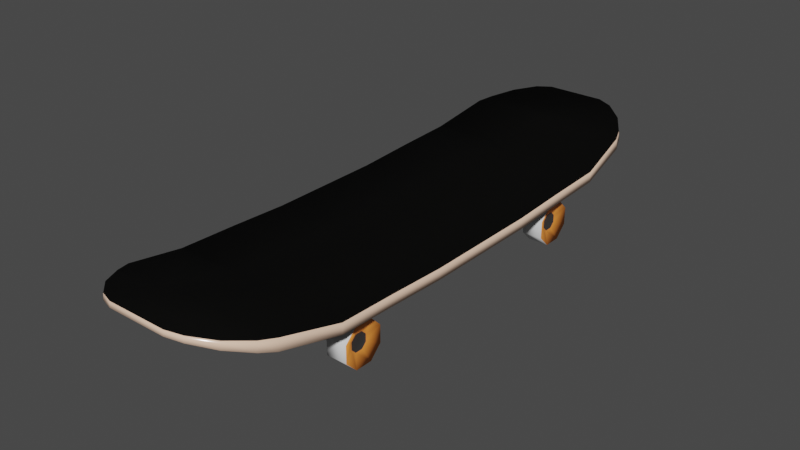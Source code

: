 # Source: Skateboard.blend  (saved by Blender 2.82.7; exported with 4.5.12 LTS)
import bpy
from mathutils import Matrix  # noqa: F401  (used for matrix-valued properties, if any)

bpy.ops.wm.read_factory_settings(use_empty=True)
scene = bpy.context.scene
scene.name = 'Scene'

# ---- collections
col_skateboard = bpy.data.collections.new('SkateBoard'); scene.collection.children.link(col_skateboard)

# ---- materials (node trees are filled in below, after node groups)
mat_material_004 = bpy.data.materials.new('Material.004')
mat_material_004.use_transparent_shadow = False
mat_material_005 = bpy.data.materials.new('Material.005')
mat_material_005.use_transparent_shadow = False
mat_material_006 = bpy.data.materials.new('Material.006')
mat_material_006.use_transparent_shadow = False
mat_material = bpy.data.materials.new('Material')
mat_material.alpha_threshold = 0.0
mat_material.use_transparent_shadow = False
mat_material.line_color = (0.0, 0.0, 0.0, 1.0)
mat_material_002 = bpy.data.materials.new('Material.002')
mat_material_002.use_transparent_shadow = False
mat_material_003 = bpy.data.materials.new('Material.003')
mat_material_003.use_transparent_shadow = False

# ---- material node trees
mat_material_004.use_nodes = True; mat_material_004.node_tree.nodes.clear()
_N = mat_material_004.node_tree.nodes; _L = mat_material_004.node_tree.links
n0 = _N.new('ShaderNodeOutputMaterial'); n0.name = 'Material Output'; n0.location = (300, 300)
n1 = _N.new('ShaderNodeBsdfPrincipled'); n1.name = 'Principled BSDF'; n1.location = (10, 300)
n1.distribution = 'GGX'
n1.subsurface_method = 'BURLEY'
n1.inputs[2].default_value = 0.3211
n1.inputs[3].default_value = 1.45
n1.inputs[27].default_value = (0.0, 0.0, 0.0, 1.0)
n1.inputs[28].default_value = 1.0
_L.new(n1.outputs[0], n0.inputs[0])
n0.is_active_output = True
mat_material_005.use_nodes = True; mat_material_005.node_tree.nodes.clear()
_N = mat_material_005.node_tree.nodes; _L = mat_material_005.node_tree.links
n0 = _N.new('ShaderNodeOutputMaterial'); n0.name = 'Material Output'; n0.location = (300, 300)
n1 = _N.new('ShaderNodeBsdfPrincipled'); n1.name = 'Principled BSDF'; n1.location = (10, 300)
n1.distribution = 'GGX'
n1.subsurface_method = 'BURLEY'
n1.inputs[0].default_value = (0.1788, 0.1788, 0.1788, 1.0)
n1.inputs[1].default_value = 1.0
n1.inputs[2].default_value = 0.6009
n1.inputs[3].default_value = 1.45
n1.inputs[27].default_value = (0.0, 0.0, 0.0, 1.0)
n1.inputs[28].default_value = 1.0
_L.new(n1.outputs[0], n0.inputs[0])
n0.is_active_output = True
mat_material_006.use_nodes = True; mat_material_006.node_tree.nodes.clear()
_N = mat_material_006.node_tree.nodes; _L = mat_material_006.node_tree.links
n0 = _N.new('ShaderNodeOutputMaterial'); n0.name = 'Material Output'; n0.location = (300, 300)
n1 = _N.new('ShaderNodeBsdfPrincipled'); n1.name = 'Principled BSDF'; n1.location = (10, 300)
n1.distribution = 'GGX'
n1.subsurface_method = 'BURLEY'
n1.inputs[0].default_value = (1.0, 0.3005, 0.04945, 1.0)
n1.inputs[2].default_value = 0.3211
n1.inputs[3].default_value = 1.45
n1.inputs[27].default_value = (0.0, 0.0, 0.0, 1.0)
n1.inputs[28].default_value = 1.0
_L.new(n1.outputs[0], n0.inputs[0])
n0.is_active_output = True
mat_material.use_nodes = True; mat_material.node_tree.nodes.clear()
_N = mat_material.node_tree.nodes; _L = mat_material.node_tree.links
n0 = _N.new('ShaderNodeOutputMaterial'); n0.name = 'Material Output'; n0.location = (300, 300)
n1 = _N.new('ShaderNodeBsdfPrincipled'); n1.name = 'Principled BSDF'; n1.location = (10, 300)
n1.distribution = 'GGX'
n1.subsurface_method = 'BURLEY'
n1.inputs[0].default_value = (0.002897, 0.002838, 0.002612, 1.0)
n1.inputs[2].default_value = 0.822
n1.inputs[3].default_value = 1.45
n1.inputs[13].default_value = 0.5963
n1.inputs[14].default_value = (0.03949, 0.03943, 0.03921, 1.0)
n1.inputs[27].default_value = (0.0, 0.0, 0.0, 1.0)
n1.inputs[28].default_value = 1.0
_L.new(n1.outputs[0], n0.inputs[0])
n0.is_active_output = True
mat_material_002.use_nodes = True; mat_material_002.node_tree.nodes.clear()
_N = mat_material_002.node_tree.nodes; _L = mat_material_002.node_tree.links
n0 = _N.new('ShaderNodeOutputMaterial'); n0.name = 'Material Output'; n0.location = (300, 300)
n1 = _N.new('ShaderNodeBsdfPrincipled'); n1.name = 'Principled BSDF'; n1.location = (10, 300)
n1.distribution = 'GGX'
n1.subsurface_method = 'BURLEY'
n1.inputs[0].default_value = (1.0, 0.6785, 0.4946, 1.0)
n1.inputs[2].default_value = 0.2064
n1.inputs[3].default_value = 1.45
n1.inputs[13].default_value = 1.0
n1.inputs[27].default_value = (0.0, 0.0, 0.0, 1.0)
n1.inputs[28].default_value = 1.0
_L.new(n1.outputs[0], n0.inputs[0])
n0.is_active_output = True
mat_material_003.use_nodes = True; mat_material_003.node_tree.nodes.clear()
_N = mat_material_003.node_tree.nodes; _L = mat_material_003.node_tree.links
n0 = _N.new('ShaderNodeOutputMaterial'); n0.name = 'Material Output'; n0.location = (300, 300)
n1 = _N.new('ShaderNodeBsdfPrincipled'); n1.name = 'Principled BSDF'; n1.location = (10, 300)
n1.distribution = 'GGX'
n1.subsurface_method = 'BURLEY'
n1.inputs[1].default_value = 1.0
n1.inputs[2].default_value = 0.344
n1.inputs[3].default_value = 1.45
n1.inputs[13].default_value = 0.0
n1.inputs[27].default_value = (0.0, 0.0, 0.0, 1.0)
n1.inputs[28].default_value = 1.0
_L.new(n1.outputs[0], n0.inputs[0])
n0.is_active_output = True

# ---- world
world_world = bpy.data.worlds.new('World'); scene.world = world_world
world_world.use_nodes = True; world_world.node_tree.nodes.clear()
_N = world_world.node_tree.nodes; _L = world_world.node_tree.links
n0 = _N.new('ShaderNodeOutputWorld'); n0.name = 'World Output'; n0.location = (300, 300)
n1 = _N.new('ShaderNodeBackground'); n1.name = 'Background'; n1.location = (10, 300)
n1.inputs[0].default_value = (0.05359, 0.05359, 0.05359, 1.0)
_L.new(n1.outputs[0], n0.inputs[0])
n0.is_active_output = True
world_world.color = (0.05088, 0.05088, 0.05088)
world_world.use_sun_shadow = False
world_world.sun_shadow_jitter_overblur = 0.0

# ---- meshes
me_cube_003 = bpy.data.meshes.new('Cube.003')
me_cube_003.from_pydata([(-0.5983, -0.3538, -1.109), (-0.5983, -0.4705, -1.226), (-0.5983, -0.06579, -1.226), (-0.5983, -0.1825, -1.109), (-0.5983, -0.4705, -1.397), (-0.5983, -0.3538, -1.514), (-0.5983, -0.1825, -1.514), (-0.5983, -0.06579, -1.397), (-0.7523, -0.3522, -1.275), (-0.8024, -0.4705, -1.226), (-0.7523, -0.3048, -1.227), (-0.8024, -0.3538, -1.109), (-0.7523, -0.2315, -1.227), (-0.8024, -0.1825, -1.109), (-0.7523, -0.184, -1.275), (-0.8024, -0.06579, -1.226), (-0.7523, -0.3048, -1.395), (-0.8024, -0.3538, -1.514), (-0.7523, -0.3522, -1.348), (-0.8024, -0.4705, -1.397), (-0.7523, -0.184, -1.348), (-0.8024, -0.06579, -1.397), (-0.7523, -0.2315, -1.395), (-0.8024, -0.1825, -1.514), (0.5983, -0.3538, -1.109), (0.5983, -0.4705, -1.226), (0.5983, -0.06579, -1.226), (0.5983, -0.1825, -1.109), (0.5983, -0.4705, -1.397), (0.5983, -0.3538, -1.514), (0.5983, -0.1825, -1.514), (0.5983, -0.06579, -1.397), (0.7523, -0.3522, -1.275), (0.8024, -0.4705, -1.226), (0.7523, -0.3048, -1.227), (0.8024, -0.3538, -1.109), (0.7523, -0.2315, -1.227), (0.8024, -0.1825, -1.109), (0.7523, -0.184, -1.275), (0.8024, -0.06579, -1.226), (0.7523, -0.3048, -1.395), (0.8024, -0.3538, -1.514), (0.7523, -0.3522, -1.348), (0.8024, -0.4705, -1.397), (0.7523, -0.184, -1.348), (0.8024, -0.06579, -1.397), (0.7523, -0.2315, -1.395), (0.8024, -0.1825, -1.514), (-0.02848, 0.01404, 1.752), (-0.02848, 0.001764, 1.167), (-0.02848, -0.01676, 0.5831), (-0.02848, -0.01676, -0.001165), (-0.02848, -0.01676, -0.5854), (-0.02848, 0.001755, -1.17), (-0.02848, 0.01403, -1.754), (-0.02726, 0.1526, -2.354), (-0.8431, 0.1596, -2.354), (-0.907, 0.0297, -1.754), (-0.907, 0.009358, -1.17), (-0.907, -0.01676, -0.5854), (-0.907, -0.01676, -0.001165), (-0.907, -0.01676, 0.5831), (-0.907, 0.009366, 1.167), (-0.907, 0.02971, 1.752), (-0.8439, 0.159, 2.352), (0.8377, 0.2698, -2.34), (0.907, 0.1388, -1.754), (0.907, 0.1196, -1.17), (0.907, 0.09295, -0.5854), (0.907, 0.09295, -0.001166), (0.907, 0.09295, 0.5831), (0.907, 0.1196, 1.167), (0.907, 0.1389, 1.752), (0.8385, 0.2692, 2.338), (-0.8385, 0.2692, 2.338), (-0.907, 0.1389, 1.752), (-0.907, 0.1196, 1.167), (-0.907, 0.09295, 0.5831), (-0.907, 0.09295, -0.001166), (-0.907, 0.09295, -0.5854), (-0.907, 0.1196, -1.17), (-0.907, 0.1388, -1.754), (-0.8377, 0.2698, -2.34), (0.8439, 0.159, 2.352), (0.907, 0.02971, 1.752), (0.907, 0.009366, 1.167), (0.907, -0.01676, 0.5831), (0.907, -0.01676, -0.001165), (0.907, -0.01676, -0.5854), (0.907, 0.009358, -1.17), (0.907, 0.0297, -1.754), (0.8431, 0.1596, -2.354), (0.7809, 0.2938, -2.485), (0.298, 0.3958, -2.909), (0.6405, 0.3402, -2.697), (0.4508, 0.3809, -2.853), (0.298, 0.3416, -2.916), (0.7854, 0.1979, -2.497), (0.4509, 0.321, -2.86), (0.6417, 0.2648, -2.707), (0.298, 0.3959, 2.909), (0.7809, 0.2936, 2.485), (0.4508, 0.381, 2.853), (0.6405, 0.3403, 2.697), (0.7853, 0.1979, 2.497), (0.298, 0.3417, 2.916), (0.6417, 0.2649, 2.707), (0.4509, 0.3211, 2.86), (-0.298, 0.3958, -2.909), (-0.7809, 0.2938, -2.485), (-0.4508, 0.3809, -2.853), (-0.6405, 0.3402, -2.697), (-0.7854, 0.1979, -2.497), (-0.298, 0.3416, -2.916), (-0.6417, 0.2648, -2.707), (-0.4509, 0.321, -2.86), (-0.7809, 0.2936, 2.485), (-0.298, 0.3959, 2.909), (-0.6405, 0.3403, 2.697), (-0.4508, 0.381, 2.853), (-0.298, 0.3417, 2.916), (-0.7853, 0.1979, 2.497), (-0.4509, 0.3211, 2.86), (-0.6417, 0.2649, 2.707), (-0.02728, 0.1521, 2.352), (-0.1902, -0.3335, -1.025), (-0.3156, -0.3542, -1.213), (-0.1902, -0.09759, -1.025), (-0.3156, -0.1899, -1.213), (-0.4041, -0.3542, -1.378), (-0.1902, -0.3335, -1.374), (-0.1902, -0.09759, -1.374), (-0.4041, -0.1899, -1.378), (0.3156, -0.3542, -1.213), (0.1902, -0.3335, -1.025), (0.1902, -0.09759, -1.025), (0.3156, -0.1899, -1.213), (0.4041, -0.3542, -1.378), (0.1902, -0.3335, -1.374), (0.4041, -0.1899, -1.378), (0.1902, -0.09759, -1.374), (0.6567, -0.1899, -1.378), (0.6567, -0.3542, -1.378), (0.6567, -0.3542, -1.213), (0.6567, -0.1899, -1.213), (-0.6567, -0.3542, -1.213), (-0.6567, -0.3542, -1.378), (-0.6567, -0.1899, -1.213), (-0.6567, -0.1899, -1.378), (-0.4034, -0.007479, -0.9621), (-0.4034, -0.007481, -1.437), (0.4034, -0.007481, -1.437), (0.4034, -0.007479, -0.9621), (-0.1902, -0.3335, 1.109), (-0.3156, -0.3542, 1.297), (-0.1902, -0.09758, 1.109), (-0.3156, -0.1899, 1.297), (-0.4041, -0.3542, 1.462), (-0.1902, -0.3335, 1.458), (-0.1902, -0.09758, 1.458), (-0.4041, -0.1899, 1.462), (0.3156, -0.3542, 1.297), (0.1902, -0.3335, 1.109), (0.1902, -0.09758, 1.109), (0.3156, -0.1899, 1.297), (0.4041, -0.3542, 1.462), (0.1902, -0.3335, 1.458), (0.4041, -0.1899, 1.462), (0.1902, -0.09758, 1.458), (0.6567, -0.1899, 1.462), (0.6567, -0.3542, 1.462), (0.6567, -0.3542, 1.297), (0.6567, -0.1899, 1.297), (-0.6567, -0.3542, 1.297), (-0.6567, -0.3542, 1.462), (-0.6567, -0.1899, 1.297), (-0.6567, -0.1899, 1.462), (-0.4034, -0.007472, 1.046), (-0.4034, -0.00747, 1.521), (0.4034, -0.00747, 1.521), (0.4034, -0.007472, 1.046), (-0.5983, -0.3537, 1.611), (-0.5983, -0.4704, 1.494), (-0.5983, -0.06578, 1.494), (-0.5983, -0.1825, 1.611), (-0.5983, -0.4704, 1.323), (-0.5983, -0.3538, 1.207), (-0.5983, -0.1825, 1.207), (-0.5983, -0.06578, 1.323), (-0.7523, -0.3522, 1.446), (-0.8024, -0.4704, 1.494), (-0.7523, -0.3048, 1.493), (-0.8024, -0.3537, 1.611), (-0.7523, -0.2314, 1.493), (-0.8024, -0.1825, 1.611), (-0.7523, -0.184, 1.446), (-0.8024, -0.06578, 1.494), (-0.7523, -0.3048, 1.325), (-0.8024, -0.3538, 1.207), (-0.7523, -0.3522, 1.372), (-0.8024, -0.4704, 1.323), (-0.7523, -0.184, 1.372), (-0.8024, -0.06578, 1.323), (-0.7523, -0.2314, 1.325), (-0.8024, -0.1825, 1.207), (0.5983, -0.3537, 1.611), (0.5983, -0.4704, 1.494), (0.5983, -0.06578, 1.494), (0.5983, -0.1825, 1.611), (0.5983, -0.4704, 1.323), (0.5983, -0.3538, 1.207), (0.5983, -0.1825, 1.207), (0.5983, -0.06578, 1.323), (0.7523, -0.3522, 1.446), (0.8024, -0.4704, 1.494), (0.7523, -0.3048, 1.493), (0.8024, -0.3537, 1.611), (0.7523, -0.2314, 1.493), (0.8024, -0.1825, 1.611), (0.7523, -0.184, 1.446), (0.8024, -0.06578, 1.494), (0.7523, -0.3048, 1.325), (0.8024, -0.3538, 1.207), (0.7523, -0.3522, 1.372), (0.8024, -0.4704, 1.323), (0.7523, -0.184, 1.372), (0.8024, -0.06578, 1.323), (0.7523, -0.2314, 1.325), (0.8024, -0.1825, 1.207)], [], [(2, 15, 13, 3), (7, 3, 1), (4, 19, 17, 5), (0, 3, 13, 11), (21, 7, 6, 23), (17, 23, 6, 5), (19, 4, 1, 9), (7, 21, 15, 2), (16, 18, 14), (18, 16, 17, 19), (22, 20, 21, 23), (10, 8, 9, 11), (14, 12, 13, 15), (8, 18, 19, 9), (11, 13, 12, 10), (15, 21, 20, 14), (23, 17, 16, 22), (9, 1, 0, 11), (26, 27, 37, 39), (29, 25, 27), (28, 29, 41, 43), (24, 35, 37, 27), (45, 47, 30, 31), (41, 29, 30, 47), (43, 33, 25, 28), (31, 26, 39, 45), (36, 34, 46), (42, 43, 41, 40), (46, 47, 45, 44), (34, 35, 33, 32), (38, 39, 37, 36), (32, 33, 43, 42), (35, 34, 36, 37), (39, 38, 44, 45), (47, 46, 40, 41), (33, 35, 24, 25), (1, 4, 5), (5, 6, 7), (7, 2, 3), (3, 0, 1), (1, 5, 7), (18, 8, 10), (10, 12, 18), (12, 14, 18), (14, 20, 22), (22, 16, 14), (29, 28, 25), (25, 24, 27), (27, 26, 29), (26, 31, 29), (31, 30, 29), (34, 32, 42), (42, 40, 34), (40, 46, 34), (46, 44, 38), (38, 36, 46), (123, 121, 124), (101, 100, 103), (121, 116, 74, 64), (56, 82, 109, 112), (105, 100, 117, 120), (92, 93, 109), (113, 108, 93, 96), (91, 65, 66, 90), (90, 66, 67, 89), (89, 67, 68, 88), (88, 68, 69, 87), (87, 69, 70, 86), (86, 70, 71, 85), (85, 71, 72, 84), (84, 72, 73, 83), (83, 73, 101, 104), (55, 91, 90, 54), (54, 90, 89, 53), (53, 89, 88, 52), (52, 88, 87, 51), (51, 87, 86, 50), (50, 86, 85, 49), (49, 85, 84, 48), (48, 84, 83, 124), (63, 48, 124, 64), (64, 74, 75, 63), (63, 75, 76, 62), (62, 76, 77, 61), (61, 77, 78, 60), (60, 78, 79, 59), (59, 79, 80, 58), (58, 80, 81, 57), (57, 81, 82, 56), (97, 91, 55), (68, 79, 78, 69), (69, 78, 77, 70), (92, 97, 99, 94), (94, 99, 98, 95), (95, 98, 96, 93), (120, 117, 119, 122), (122, 119, 118, 123), (123, 118, 116, 121), (100, 105, 107, 102), (102, 107, 106, 103), (103, 106, 104, 101), (108, 113, 115, 110), (110, 115, 114, 111), (111, 114, 112, 109), (97, 92, 65, 91), (62, 49, 48, 63), (61, 50, 49, 62), (60, 51, 50, 61), (59, 52, 51, 60), (58, 53, 52, 59), (57, 54, 53, 58), (56, 55, 54, 57), (72, 75, 74, 73), (67, 80, 79, 68), (65, 82, 81, 66), (70, 77, 76, 71), (80, 67, 66, 81), (72, 71, 76, 75), (121, 64, 124), (124, 83, 104), (104, 106, 124), (106, 107, 124), (107, 105, 124), (105, 120, 124), (120, 122, 124), (122, 123, 124), (109, 82, 65, 92), (116, 118, 117), (101, 116, 117), (118, 119, 117), (117, 100, 101), (100, 102, 103), (92, 94, 93), (94, 95, 93), (93, 108, 109), (108, 110, 111), (109, 108, 111), (56, 112, 55), (112, 114, 55), (114, 115, 55), (115, 113, 55), (113, 96, 55), (96, 98, 55), (98, 99, 55), (99, 97, 55), (74, 116, 101, 73), (134, 135, 127, 125), (133, 137, 142, 143), (131, 149, 150), (129, 126, 145, 146), (130, 131, 140, 138), (130, 125, 126, 129), (125, 127, 128, 126), (127, 131, 132, 128), (131, 130, 129, 132), (139, 137, 138, 140), (134, 138, 137, 133), (140, 135, 136, 139), (135, 134, 133, 136), (130, 138, 134, 125), (142, 141, 144, 143), (136, 133, 143, 144), (139, 136, 144, 141), (137, 139, 141, 142), (145, 147, 148, 146), (126, 128, 147, 145), (132, 129, 146, 148), (128, 132, 148, 147), (151, 150, 149, 152), (140, 131, 150, 151), (135, 140, 151, 152), (127, 135, 152, 149), (131, 127, 149), (162, 163, 155, 153), (161, 165, 170, 171), (159, 177, 178), (157, 154, 173, 174), (158, 159, 168, 166), (158, 153, 154, 157), (153, 155, 156, 154), (155, 159, 160, 156), (159, 158, 157, 160), (167, 165, 166, 168), (162, 166, 165, 161), (168, 163, 164, 167), (163, 162, 161, 164), (158, 166, 162, 153), (170, 169, 172, 171), (164, 161, 171, 172), (167, 164, 172, 169), (165, 167, 169, 170), (173, 175, 176, 174), (154, 156, 175, 173), (160, 157, 174, 176), (156, 160, 176, 175), (179, 178, 177, 180), (168, 159, 178, 179), (163, 168, 179, 180), (155, 163, 180, 177), (159, 155, 177), (183, 196, 194, 184), (188, 184, 182), (185, 200, 198, 186), (181, 184, 194, 192), (202, 188, 187, 204), (198, 204, 187, 186), (200, 185, 182, 190), (188, 202, 196, 183), (197, 199, 195), (199, 197, 198, 200), (203, 201, 202, 204), (191, 189, 190, 192), (195, 193, 194, 196), (189, 199, 200, 190), (192, 194, 193, 191), (196, 202, 201, 195), (204, 198, 197, 203), (190, 182, 181, 192), (207, 208, 218, 220), (210, 206, 208), (209, 210, 222, 224), (205, 216, 218, 208), (226, 228, 211, 212), (222, 210, 211, 228), (224, 214, 206, 209), (212, 207, 220, 226), (217, 215, 227), (223, 224, 222, 221), (227, 228, 226, 225), (215, 216, 214, 213), (219, 220, 218, 217), (213, 214, 224, 223), (216, 215, 217, 218), (220, 219, 225, 226), (228, 227, 221, 222), (214, 216, 205, 206), (182, 185, 186), (186, 187, 188), (188, 183, 184), (184, 181, 182), (182, 186, 188), (199, 189, 191), (191, 193, 199), (193, 195, 199), (195, 201, 203), (203, 197, 195), (210, 209, 206), (206, 205, 208), (208, 207, 210), (207, 212, 210), (212, 211, 210), (215, 213, 223), (223, 221, 215), (221, 227, 215), (227, 225, 219), (219, 217, 227)])
me_cube_003.polygons.foreach_set('use_smooth', [True] * 256)
me_cube_003.polygons.foreach_set('material_index', [0, 0, 0, 0, 0, 0, 0, 0, 1, 2, 2, 2, 2, 2, 2, 2, 2, 0, 0, 0, 0, 0, 0, 0, 0, 0, 1, 2, 2, 2, 2, 2, 2, 2, 2, 0, 0, 0, 0, 0, 0, 1, 1, 1, 1, 1, 0, 0, 0, 0, 0, 1, 1, 1, 1, 1, 3, 3, 4, 4, 4, 3, 4, 4, 4, 4, 4, 4, 4, 4, 4, 4, 3, 3, 3, 3, 3, 3, 3, 3, 3, 4, 4, 4, 4, 4, 4, 4, 4, 3, 3, 3, 4, 4, 4, 4, 4, 4, 4, 4, 4, 4, 4, 4, 4, 3, 3, 3, 3, 3, 3, 3, 3, 3, 3, 3, 3, 3, 3, 3, 3, 3, 3, 3, 3, 3, 3, 3, 3, 3, 3, 3, 3, 3, 3, 3, 3, 3, 3, 3, 3, 3, 3, 3, 3, 3, 5, 5, 5, 5, 5, 5, 5, 5, 5, 5, 5, 5, 5, 5, 5, 5, 5, 5, 5, 5, 5, 5, 5, 5, 5, 5, 5, 5, 5, 5, 5, 5, 5, 5, 5, 5, 5, 5, 5, 5, 5, 5, 5, 5, 5, 5, 5, 5, 5, 5, 5, 5, 5, 5, 0, 0, 0, 0, 0, 0, 0, 0, 1, 2, 2, 2, 2, 2, 2, 2, 2, 0, 0, 0, 0, 0, 0, 0, 0, 0, 1, 2, 2, 2, 2, 2, 2, 2, 2, 0, 0, 0, 0, 0, 0, 1, 1, 1, 1, 1, 0, 0, 0, 0, 0, 1, 1, 1, 1, 1])
_uv = me_cube_003.uv_layers.new(name='UVMap')
_uv.uv.foreach_set('vector', [0.625, 0.6779, 0.7509, 0.6779, 0.7509, 0.75, 0.625, 0.75, 0.625, 0.5721, 0.5529, 0.75, 0.375, 0.6779, 0.375, 0.5721, 0.2491, 0.5721, 0.2491, 0.5, 0.375, 0.5, 0.4471, 0.75, 0.5529, 0.75, 0.5529, 0.8759, 0.4471, 0.8759, 0.7509, 0.5721, 0.625, 0.5721, 0.625, 0.5, 0.7509, 0.5, 0.4471, 0.3741, 0.5529, 0.3741, 0.5529, 0.5, 0.4471, 0.5, 0.2491, 0.5721, 0.375, 0.5721, 0.375, 0.6779, 0.2491, 0.6779, 0.625, 0.5721, 0.7509, 0.5721, 0.7509, 0.6779, 0.625, 0.6779, 0.4773, 0.177, 0.448, 0.1477, 0.552, 0.1023, 0.448, 0.1477, 0.4773, 0.177, 0.4471, 0.25, 0.375, 0.1779, 0.5227, 0.177, 0.552, 0.1477, 0.625, 0.1779, 0.5529, 0.25, 0.4773, 0.07303, 0.448, 0.1023, 0.375, 0.07209, 0.4471, 0.0, 0.552, 0.1023, 0.5227, 0.07303, 0.5529, 0.0, 0.625, 0.07209, 0.448, 0.1023, 0.448, 0.1477, 0.375, 0.1779, 0.375, 0.07209, 0.4471, 0.8759, 0.5529, 0.8759, 0.5227, 1.0, 0.4773, 1.0, 0.7509, 0.6779, 0.7509, 0.5721, 0.875, 0.6023, 0.875, 0.6477, 0.5529, 0.3741, 0.4471, 0.3741, 0.4773, 0.177, 0.5227, 0.177, 0.2491, 0.6779, 0.375, 0.6779, 0.375, 0.75, 0.2491, 0.75, 0.625, 0.6779, 0.625, 0.75, 0.7509, 0.75, 0.7509, 0.6779, 0.4471, 0.5, 0.375, 0.6779, 0.5529, 0.75, 0.375, 0.5721, 0.375, 0.5, 0.2491, 0.5, 0.2491, 0.5721, 0.4471, 0.75, 0.4471, 0.8759, 0.5529, 0.8759, 0.5529, 0.75, 0.7509, 0.5721, 0.7509, 0.5, 0.625, 0.5, 0.625, 0.5721, 0.4471, 0.3741, 0.4471, 0.5, 0.5529, 0.5, 0.5529, 0.3741, 0.2491, 0.5721, 0.2491, 0.6779, 0.375, 0.6779, 0.375, 0.5721, 0.625, 0.5721, 0.625, 0.6779, 0.7509, 0.6779, 0.7509, 0.5721, 0.5227, 0.07303, 0.4773, 0.07303, 0.5227, 0.177, 0.448, 0.1477, 0.375, 0.1779, 0.4471, 0.25, 0.4773, 0.177, 0.5227, 0.177, 0.5529, 0.25, 0.625, 0.1779, 0.552, 0.1477, 0.4773, 0.07303, 0.4471, 0.0, 0.375, 0.07209, 0.448, 0.1023, 0.552, 0.1023, 0.625, 0.07209, 0.5529, 0.0, 0.5227, 0.07303, 0.448, 0.1023, 0.375, 0.07209, 0.375, 0.1779, 0.448, 0.1477, 0.4471, 0.8759, 0.4773, 1.0, 0.5227, 1.0, 0.5529, 0.8759, 0.7509, 0.6779, 0.875, 0.6477, 0.875, 0.6023, 0.7509, 0.5721, 0.5529, 0.3741, 0.5227, 0.177, 0.4773, 0.177, 0.4471, 0.3741, 0.2491, 0.6779, 0.2491, 0.75, 0.375, 0.75, 0.375, 0.6779, 0.375, 0.6779, 0.375, 0.5721, 0.4471, 0.5, 0.4471, 0.5, 0.5529, 0.5, 0.625, 0.5721, 0.625, 0.5721, 0.625, 0.6779, 0.5529, 0.75, 0.5529, 0.75, 0.4471, 0.75, 0.375, 0.6779, 0.375, 0.6779, 0.4471, 0.5, 0.625, 0.5721, 0.448, 0.1477, 0.448, 0.1023, 0.4773, 0.07303, 0.4773, 0.07303, 0.5227, 0.07303, 0.448, 0.1477, 0.5227, 0.07303, 0.552, 0.1023, 0.448, 0.1477, 0.552, 0.1023, 0.552, 0.1477, 0.5227, 0.177, 0.5227, 0.177, 0.4773, 0.177, 0.552, 0.1023, 0.4471, 0.5, 0.375, 0.5721, 0.375, 0.6779, 0.375, 0.6779, 0.4471, 0.75, 0.5529, 0.75, 0.5529, 0.75, 0.625, 0.6779, 0.4471, 0.5, 0.625, 0.6779, 0.625, 0.5721, 0.4471, 0.5, 0.625, 0.5721, 0.5529, 0.5, 0.4471, 0.5, 0.4773, 0.07303, 0.448, 0.1023, 0.448, 0.1477, 0.448, 0.1477, 0.4773, 0.177, 0.4773, 0.07303, 0.4773, 0.177, 0.5227, 0.177, 0.4773, 0.07303, 0.5227, 0.177, 0.552, 0.1477, 0.552, 0.1023, 0.552, 0.1023, 0.5227, 0.07303, 0.5227, 0.177, 0.1323, 0.7407, 0.125, 0.7314, 0.2461, 0.725, 0.625, 0.7314, 0.6793, 0.75, 0.6274, 0.7407, 0.375, 0.01858, 0.625, 0.01858, 0.625, 0.02505, 0.375, 0.02505, 0.375, 0.225, 0.625, 0.225, 0.625, 0.2314, 0.375, 0.2314, 0.375, 0.8043, 0.625, 0.8043, 0.625, 0.9457, 0.375, 0.9457, 0.625, 0.5186, 0.6793, 0.5, 0.875, 0.5186, 0.375, 0.3043, 0.625, 0.3043, 0.625, 0.4457, 0.375, 0.4457, 0.375, 0.525, 0.625, 0.525, 0.625, 0.55, 0.375, 0.55, 0.375, 0.55, 0.625, 0.55, 0.625, 0.575, 0.375, 0.575, 0.375, 0.575, 0.625, 0.575, 0.625, 0.6, 0.375, 0.6, 0.375, 0.6, 0.625, 0.6, 0.625, 0.625, 0.375, 0.625, 0.375, 0.625, 0.625, 0.625, 0.625, 0.65, 0.375, 0.65, 0.375, 0.65, 0.625, 0.65, 0.625, 0.675, 0.375, 0.675, 0.375, 0.675, 0.625, 0.675, 0.625, 0.7, 0.375, 0.7, 0.375, 0.7, 0.625, 0.7, 0.625, 0.725, 0.375, 0.725, 0.375, 0.725, 0.625, 0.725, 0.625, 0.7314, 0.375, 0.7314, 0.2461, 0.525, 0.375, 0.525, 0.375, 0.55, 0.2461, 0.55, 0.2461, 0.55, 0.375, 0.55, 0.375, 0.575, 0.2461, 0.575, 0.2461, 0.575, 0.375, 0.575, 0.375, 0.6, 0.2461, 0.6, 0.2461, 0.6, 0.375, 0.6, 0.375, 0.625, 0.2461, 0.625, 0.2461, 0.625, 0.375, 0.625, 0.375, 0.65, 0.2461, 0.65, 0.2461, 0.65, 0.375, 0.65, 0.375, 0.675, 0.2461, 0.675, 0.2461, 0.675, 0.375, 0.675, 0.375, 0.7, 0.2461, 0.7, 0.2461, 0.7, 0.375, 0.7, 0.375, 0.725, 0.2461, 0.725, 0.125, 0.7, 0.2461, 0.7, 0.2461, 0.725, 0.125, 0.725, 0.375, 0.02505, 0.625, 0.02505, 0.625, 0.05005, 0.375, 0.05005, 0.375, 0.05005, 0.625, 0.05005, 0.625, 0.07505, 0.375, 0.07505, 0.375, 0.07505, 0.625, 0.07505, 0.625, 0.1, 0.375, 0.1, 0.375, 0.1, 0.625, 0.1, 0.625, 0.125, 0.375, 0.125, 0.375, 0.125, 0.625, 0.125, 0.625, 0.15, 0.375, 0.15, 0.375, 0.15, 0.625, 0.15, 0.625, 0.175, 0.375, 0.175, 0.375, 0.175, 0.625, 0.175, 0.625, 0.2, 0.375, 0.2, 0.375, 0.2, 0.625, 0.2, 0.625, 0.225, 0.375, 0.225, 0.375, 0.5186, 0.375, 0.525, 0.2461, 0.525, 0.625, 0.6, 0.875, 0.6, 0.875, 0.625, 0.625, 0.625, 0.625, 0.625, 0.875, 0.625, 0.875, 0.65, 0.625, 0.65, 0.625, 0.5186, 0.375, 0.5186, 0.3726, 0.5093, 0.6274, 0.5093, 0.6274, 0.5093, 0.3726, 0.5093, 0.3246, 0.4827, 0.6102, 0.4827, 0.6102, 0.4827, 0.3246, 0.4827, 0.375, 0.4457, 0.625, 0.4457, 0.375, 0.9457, 0.625, 0.9457, 0.5892, 0.9729, 0.3131, 0.9729, 0.3131, 0.9729, 0.5892, 0.9729, 0.4913, 1.0, 0.375, 1.0, 0.375, 0.009292, 0.625, 0.009292, 0.625, 0.01858, 0.375, 0.01858, 0.625, 0.8043, 0.375, 0.8043, 0.3247, 0.7673, 0.6102, 0.7673, 0.6102, 0.7673, 0.3247, 0.7673, 0.3726, 0.7407, 0.6274, 0.7407, 0.6274, 0.7407, 0.3726, 0.7407, 0.375, 0.7314, 0.625, 0.7314, 0.625, 0.3043, 0.375, 0.3043, 0.2594, 0.3523, 0.6754, 0.3523, 0.6754, 0.3523, 0.2594, 0.3523, 0.2941, 0.3302, 0.7059, 0.3302, 0.7059, 0.3302, 0.2941, 0.3302, 0.375, 0.2314, 0.625, 0.2314, 0.375, 0.5186, 0.625, 0.5186, 0.625, 0.525, 0.375, 0.525, 0.125, 0.675, 0.2461, 0.675, 0.2461, 0.7, 0.125, 0.7, 0.125, 0.65, 0.2461, 0.65, 0.2461, 0.675, 0.125, 0.675, 0.125, 0.625, 0.2461, 0.625, 0.2461, 0.65, 0.125, 0.65, 0.125, 0.6, 0.2461, 0.6, 0.2461, 0.625, 0.125, 0.625, 0.125, 0.575, 0.2461, 0.575, 0.2461, 0.6, 0.125, 0.6, 0.125, 0.55, 0.2461, 0.55, 0.2461, 0.575, 0.125, 0.575, 0.125, 0.525, 0.2461, 0.525, 0.2461, 0.55, 0.125, 0.55, 0.625, 0.7, 0.875, 0.7, 0.875, 0.725, 0.625, 0.725, 0.625, 0.575, 0.875, 0.575, 0.875, 0.6, 0.625, 0.6, 0.625, 0.525, 0.875, 0.525, 0.875, 0.55, 0.625, 0.55, 0.625, 0.65, 0.875, 0.65, 0.875, 0.675, 0.625, 0.675, 0.875, 0.575, 0.625, 0.575, 0.625, 0.55, 0.875, 0.55, 0.625, 0.7, 0.625, 0.675, 0.875, 0.675, 0.875, 0.7, 0.125, 0.7314, 0.125, 0.725, 0.2461, 0.725, 0.2461, 0.725, 0.375, 0.725, 0.375, 0.7314, 0.375, 0.7314, 0.3726, 0.7407, 0.2461, 0.725, 0.3726, 0.7407, 0.3247, 0.7673, 0.2461, 0.725, 0.3247, 0.7673, 0.3207, 0.75, 0.2461, 0.725, 0.3207, 0.75, 0.1793, 0.75, 0.2461, 0.725, 0.1793, 0.75, 0.1521, 0.7475, 0.2461, 0.725, 0.1521, 0.7475, 0.1323, 0.7407, 0.2461, 0.725, 0.875, 0.5186, 0.875, 0.525, 0.625, 0.525, 0.625, 0.5186, 0.875, 0.7314, 0.8677, 0.7407, 0.8207, 0.75, 0.625, 0.7314, 0.875, 0.7314, 0.8207, 0.75, 0.8677, 0.7407, 0.8479, 0.7475, 0.8207, 0.75, 0.8207, 0.75, 0.6793, 0.75, 0.625, 0.7314, 0.6793, 0.75, 0.6102, 0.7673, 0.6274, 0.7407, 0.625, 0.5186, 0.6274, 0.5093, 0.6793, 0.5, 0.6274, 0.5093, 0.6102, 0.4827, 0.6793, 0.5, 0.6793, 0.5, 0.8207, 0.5, 0.875, 0.5186, 0.8207, 0.5, 0.6754, 0.3523, 0.7059, 0.3302, 0.875, 0.5186, 0.8207, 0.5, 0.7059, 0.3302, 0.125, 0.525, 0.125, 0.5186, 0.2461, 0.525, 0.125, 0.5186, 0.2941, 0.3302, 0.2461, 0.525, 0.2941, 0.3302, 0.2594, 0.3523, 0.2461, 0.525, 0.2594, 0.3523, 0.1793, 0.5, 0.2461, 0.525, 0.1793, 0.5, 0.3207, 0.5, 0.2461, 0.525, 0.3207, 0.5, 0.3246, 0.4827, 0.2461, 0.525, 0.3246, 0.4827, 0.3726, 0.5093, 0.2461, 0.525, 0.3726, 0.5093, 0.375, 0.5186, 0.2461, 0.525, 0.875, 0.725, 0.875, 0.7314, 0.625, 0.7314, 0.625, 0.725, 0.375, 0.8162, 0.625, 0.8162, 0.625, 0.9338, 0.375, 0.9338, 0.4412, 0.6838, 0.4412, 0.5662, 0.4412, 0.5662, 0.4412, 0.6838, 0.8088, 0.5, 0.8088, 0.75, 0.8088, 0.5, 0.125, 0.5662, 0.125, 0.6838, 0.125, 0.6838, 0.125, 0.5662, 0.375, 0.3162, 0.625, 0.3162, 0.625, 0.4338, 0.375, 0.4338, 0.1912, 0.5, 0.1912, 0.75, 0.125, 0.6838, 0.125, 0.5662, 0.375, 0.9338, 0.625, 0.9338, 0.5588, 1.0, 0.4412, 1.0, 0.8088, 0.75, 0.8088, 0.5, 0.875, 0.5662, 0.875, 0.6838, 0.625, 0.3162, 0.375, 0.3162, 0.4412, 0.1838, 0.5588, 0.1838, 0.5588, 0.5662, 0.4412, 0.5662, 0.375, 0.4338, 0.625, 0.4338, 0.3088, 0.75, 0.3088, 0.5, 0.4412, 0.5662, 0.4412, 0.6838, 0.6912, 0.5, 0.6912, 0.75, 0.5588, 0.6838, 0.5588, 0.5662, 0.625, 0.8162, 0.375, 0.8162, 0.4412, 0.6838, 0.5588, 0.6838, 0.1912, 0.5, 0.3088, 0.5, 0.3088, 0.75, 0.1912, 0.75, 0.4412, 0.5662, 0.5588, 0.5662, 0.5588, 0.6838, 0.4412, 0.6838, 0.5588, 0.6838, 0.4412, 0.6838, 0.4412, 0.6838, 0.5588, 0.6838, 0.5588, 0.5662, 0.5588, 0.6838, 0.5588, 0.6838, 0.5588, 0.5662, 0.4412, 0.5662, 0.5588, 0.5662, 0.5588, 0.5662, 0.4412, 0.5662, 0.4412, 0.06615, 0.5588, 0.06615, 0.5588, 0.1838, 0.4412, 0.1838, 0.4412, 1.0, 0.5588, 1.0, 0.5588, 1.0, 0.4412, 1.0, 0.5588, 0.1838, 0.4412, 0.1838, 0.4412, 0.1838, 0.5588, 0.1838, 0.875, 0.6838, 0.875, 0.5662, 0.875, 0.5662, 0.875, 0.6838, 0.6912, 0.5, 0.8088, 0.5, 0.8088, 0.75, 0.6912, 0.75, 0.625, 0.4338, 0.625, 0.3162, 0.625, 0.3162, 0.625, 0.4338, 0.6912, 0.75, 0.6912, 0.5, 0.6912, 0.5, 0.6912, 0.75, 0.625, 0.9338, 0.625, 0.8162, 0.625, 0.8162, 0.625, 0.9338, 0.8088, 0.5, 0.8088, 0.75, 0.8088, 0.75, 0.375, 0.8162, 0.625, 0.8162, 0.625, 0.9338, 0.375, 0.9338, 0.4412, 0.6838, 0.4412, 0.5662, 0.4412, 0.5662, 0.4412, 0.6838, 0.8088, 0.5, 0.8088, 0.75, 0.8088, 0.5, 0.125, 0.5662, 0.125, 0.6838, 0.125, 0.6838, 0.125, 0.5662, 0.375, 0.3162, 0.625, 0.3162, 0.625, 0.4338, 0.375, 0.4338, 0.1912, 0.5, 0.1912, 0.75, 0.125, 0.6838, 0.125, 0.5662, 0.375, 0.9338, 0.625, 0.9338, 0.5588, 1.0, 0.4412, 1.0, 0.8088, 0.75, 0.8088, 0.5, 0.875, 0.5662, 0.875, 0.6838, 0.625, 0.3162, 0.375, 0.3162, 0.4412, 0.1838, 0.5588, 0.1838, 0.5588, 0.5662, 0.4412, 0.5662, 0.375, 0.4338, 0.625, 0.4338, 0.3088, 0.75, 0.3088, 0.5, 0.4412, 0.5662, 0.4412, 0.6838, 0.6912, 0.5, 0.6912, 0.75, 0.5588, 0.6838, 0.5588, 0.5662, 0.625, 0.8162, 0.375, 0.8162, 0.4412, 0.6838, 0.5588, 0.6838, 0.1912, 0.5, 0.3088, 0.5, 0.3088, 0.75, 0.1912, 0.75, 0.4412, 0.5662, 0.5588, 0.5662, 0.5588, 0.6838, 0.4412, 0.6838, 0.5588, 0.6838, 0.4412, 0.6838, 0.4412, 0.6838, 0.5588, 0.6838, 0.5588, 0.5662, 0.5588, 0.6838, 0.5588, 0.6838, 0.5588, 0.5662, 0.4412, 0.5662, 0.5588, 0.5662, 0.5588, 0.5662, 0.4412, 0.5662, 0.4412, 0.06615, 0.5588, 0.06615, 0.5588, 0.1838, 0.4412, 0.1838, 0.4412, 1.0, 0.5588, 1.0, 0.5588, 1.0, 0.4412, 1.0, 0.5588, 0.1838, 0.4412, 0.1838, 0.4412, 0.1838, 0.5588, 0.1838, 0.875, 0.6838, 0.875, 0.5662, 0.875, 0.5662, 0.875, 0.6838, 0.6912, 0.5, 0.8088, 0.5, 0.8088, 0.75, 0.6912, 0.75, 0.625, 0.4338, 0.625, 0.3162, 0.625, 0.3162, 0.625, 0.4338, 0.6912, 0.75, 0.6912, 0.5, 0.6912, 0.5, 0.6912, 0.75, 0.625, 0.9338, 0.625, 0.8162, 0.625, 0.8162, 0.625, 0.9338, 0.8088, 0.5, 0.8088, 0.75, 0.8088, 0.75, 0.625, 0.6779, 0.7509, 0.6779, 0.7509, 0.75, 0.625, 0.75, 0.625, 0.5721, 0.5529, 0.75, 0.375, 0.6779, 0.375, 0.5721, 0.2491, 0.5721, 0.2491, 0.5, 0.375, 0.5, 0.4471, 0.75, 0.5529, 0.75, 0.5529, 0.8759, 0.4471, 0.8759, 0.7509, 0.5721, 0.625, 0.5721, 0.625, 0.5, 0.7509, 0.5, 0.4471, 0.3741, 0.5529, 0.3741, 0.5529, 0.5, 0.4471, 0.5, 0.2491, 0.5721, 0.375, 0.5721, 0.375, 0.6779, 0.2491, 0.6779, 0.625, 0.5721, 0.7509, 0.5721, 0.7509, 0.6779, 0.625, 0.6779, 0.4773, 0.177, 0.448, 0.1477, 0.552, 0.1023, 0.448, 0.1477, 0.4773, 0.177, 0.4471, 0.25, 0.375, 0.1779, 0.5227, 0.177, 0.552, 0.1477, 0.625, 0.1779, 0.5529, 0.25, 0.4773, 0.07303, 0.448, 0.1023, 0.375, 0.07209, 0.4471, 0.0, 0.552, 0.1023, 0.5227, 0.07303, 0.5529, 0.0, 0.625, 0.07209, 0.448, 0.1023, 0.448, 0.1477, 0.375, 0.1779, 0.375, 0.07209, 0.4471, 0.8759, 0.5529, 0.8759, 0.5227, 1.0, 0.4773, 1.0, 0.7509, 0.6779, 0.7509, 0.5721, 0.875, 0.6023, 0.875, 0.6477, 0.5529, 0.3741, 0.4471, 0.3741, 0.4773, 0.177, 0.5227, 0.177, 0.2491, 0.6779, 0.375, 0.6779, 0.375, 0.75, 0.2491, 0.75, 0.625, 0.6779, 0.625, 0.75, 0.7509, 0.75, 0.7509, 0.6779, 0.4471, 0.5, 0.375, 0.6779, 0.5529, 0.75, 0.375, 0.5721, 0.375, 0.5, 0.2491, 0.5, 0.2491, 0.5721, 0.4471, 0.75, 0.4471, 0.8759, 0.5529, 0.8759, 0.5529, 0.75, 0.7509, 0.5721, 0.7509, 0.5, 0.625, 0.5, 0.625, 0.5721, 0.4471, 0.3741, 0.4471, 0.5, 0.5529, 0.5, 0.5529, 0.3741, 0.2491, 0.5721, 0.2491, 0.6779, 0.375, 0.6779, 0.375, 0.5721, 0.625, 0.5721, 0.625, 0.6779, 0.7509, 0.6779, 0.7509, 0.5721, 0.5227, 0.07303, 0.4773, 0.07303, 0.5227, 0.177, 0.448, 0.1477, 0.375, 0.1779, 0.4471, 0.25, 0.4773, 0.177, 0.5227, 0.177, 0.5529, 0.25, 0.625, 0.1779, 0.552, 0.1477, 0.4773, 0.07303, 0.4471, 0.0, 0.375, 0.07209, 0.448, 0.1023, 0.552, 0.1023, 0.625, 0.07209, 0.5529, 0.0, 0.5227, 0.07303, 0.448, 0.1023, 0.375, 0.07209, 0.375, 0.1779, 0.448, 0.1477, 0.4471, 0.8759, 0.4773, 1.0, 0.5227, 1.0, 0.5529, 0.8759, 0.7509, 0.6779, 0.875, 0.6477, 0.875, 0.6023, 0.7509, 0.5721, 0.5529, 0.3741, 0.5227, 0.177, 0.4773, 0.177, 0.4471, 0.3741, 0.2491, 0.6779, 0.2491, 0.75, 0.375, 0.75, 0.375, 0.6779, 0.375, 0.6779, 0.375, 0.5721, 0.4471, 0.5, 0.4471, 0.5, 0.5529, 0.5, 0.625, 0.5721, 0.625, 0.5721, 0.625, 0.6779, 0.5529, 0.75, 0.5529, 0.75, 0.4471, 0.75, 0.375, 0.6779, 0.375, 0.6779, 0.4471, 0.5, 0.625, 0.5721, 0.448, 0.1477, 0.448, 0.1023, 0.4773, 0.07303, 0.4773, 0.07303, 0.5227, 0.07303, 0.448, 0.1477, 0.5227, 0.07303, 0.552, 0.1023, 0.448, 0.1477, 0.552, 0.1023, 0.552, 0.1477, 0.5227, 0.177, 0.5227, 0.177, 0.4773, 0.177, 0.552, 0.1023, 0.4471, 0.5, 0.375, 0.5721, 0.375, 0.6779, 0.375, 0.6779, 0.4471, 0.75, 0.5529, 0.75, 0.5529, 0.75, 0.625, 0.6779, 0.4471, 0.5, 0.625, 0.6779, 0.625, 0.5721, 0.4471, 0.5, 0.625, 0.5721, 0.5529, 0.5, 0.4471, 0.5, 0.4773, 0.07303, 0.448, 0.1023, 0.448, 0.1477, 0.448, 0.1477, 0.4773, 0.177, 0.4773, 0.07303, 0.4773, 0.177, 0.5227, 0.177, 0.4773, 0.07303, 0.5227, 0.177, 0.552, 0.1477, 0.552, 0.1023, 0.552, 0.1023, 0.5227, 0.07303, 0.5227, 0.177])
me_cube_003.materials.append(mat_material_004)
me_cube_003.materials.append(mat_material_005)
me_cube_003.materials.append(mat_material_006)
me_cube_003.materials.append(mat_material)
me_cube_003.materials.append(mat_material_002)
me_cube_003.materials.append(mat_material_003)
me_cube_003.use_remesh_fix_poles = True
me_cube_003.use_remesh_preserve_attributes = False
me_cube_003.use_mirror_vertex_groups = False
me_cube_003.update()

# ---- objects
ob_frontwheels = bpy.data.objects.new('FrontWheels', me_cube_003)

# ---- transforms, parenting, visibility, modifiers, constraints
ob_frontwheels.location = (-5.96e-08, 1.192e-07, 1.192e-07)
ob_frontwheels.rotation_euler = (1.571, -0.0, 0.0)
ob_frontwheels.lineart.crease_threshold = 0.0

# ---- collection membership
col_skateboard.objects.link(ob_frontwheels)

# ---- scene / render settings (as saved in the file)
scene.frame_start = 1; scene.frame_end = 250; scene.frame_set(1)
scene.render.engine = 'BLENDER_EEVEE_NEXT'
scene.cycles.use_denoising = False
scene.cycles.samples = 128
scene.cycles.sampling_pattern = 'TABULATED_SOBOL'
scene.cycles.use_adaptive_sampling = False
scene.cycles.use_light_tree = False
scene.view_settings.view_transform = 'Filmic'
bpy.context.view_layer.update()

# ---- added for rendering (the .blend has no active camera and no usable light): camera, sun
cam_auto = bpy.data.cameras.new('AutoCamera')
cam_auto.lens = 50.0
cam_auto.sensor_width = 36.0
cam_auto.clip_end = 1000.0
ob_auto_camera = bpy.data.objects.new('AutoCamera', cam_auto)
scene.collection.objects.link(ob_auto_camera)
ob_auto_camera.location = (5.70756, -6.84906, 4.52878)
ob_auto_camera.rotation_euler = (1.09748, -7.21219e-08, 0.694738)
scene.camera = ob_auto_camera
light_auto_sun = bpy.data.lights.new('AutoSun', 'SUN')
light_auto_sun.energy = 3.0
light_auto_sun.angle = 0.0523599
ob_auto_sun = bpy.data.objects.new('AutoSun', light_auto_sun)
scene.collection.objects.link(ob_auto_sun)
ob_auto_sun.rotation_euler = (0.872665, 0.174533, 0.523599)
bpy.context.view_layer.update()
